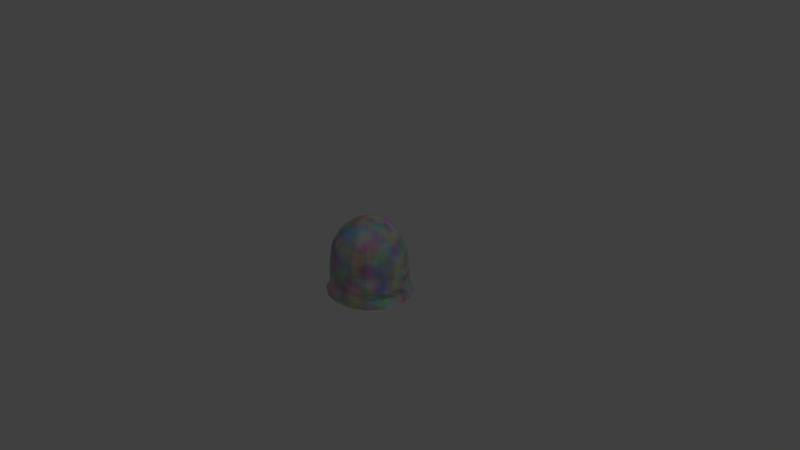 # Source: enemy2.blend  (saved by Blender 2.78.0; exported with 4.5.12 LTS)
import bpy
from mathutils import Matrix  # noqa: F401  (used for matrix-valued properties, if any)

bpy.ops.wm.read_factory_settings(use_empty=True)
scene = bpy.context.scene
scene.name = 'Scene'

# ---- collections
col_collection_1 = bpy.data.collections.new('Collection 1'); scene.collection.children.link(col_collection_1)

# ---- materials (node trees are filled in below, after node groups)
mat_material_001 = bpy.data.materials.new('Material.001')
mat_material_001.alpha_threshold = 0.0
mat_material_001.roughness = 0.5

# ---- material node trees
mat_material_001.use_nodes = True; mat_material_001.node_tree.nodes.clear()
_N = mat_material_001.node_tree.nodes; _L = mat_material_001.node_tree.links
n0 = _N.new('ShaderNodeOutputMaterial'); n0.name = 'Material Output'; n0.location = (300, 300)
n1 = _N.new('ShaderNodeBsdfDiffuse'); n1.name = 'Diffuse BSDF'; n1.location = (10, 300)
n2 = _N.new('ShaderNodeTexNoise'); n2.name = 'Noise Texture'; n2.location = (-180, 300)
_L.new(n1.outputs[0], n0.inputs[0])
_L.new(n2.outputs[1], n1.inputs[0])
n0.is_active_output = True

# ---- world
world_world = bpy.data.worlds.new('World'); scene.world = world_world
world_world.color = (0.05088, 0.05088, 0.05088)
world_world.use_sun_shadow = False
world_world.sun_shadow_jitter_overblur = 0.0
world_world.cycles.sampling_method = 'MANUAL'

# ---- cameras
cam_camera = bpy.data.cameras.new('Camera')
cam_camera.clip_end = 100.0
cam_camera.lens = 35.0
cam_camera.sensor_width = 32.0
cam_camera.sensor_height = 18.0
cam_camera.ortho_scale = 7.314
cam_camera.dof.focus_distance = 0.0

# ---- lights
light_lamp = bpy.data.lights.new('Lamp', 'POINT')
light_lamp.transmission_factor = 0.0
light_lamp.cutoff_distance = 30.0
light_lamp.energy = 100.0
light_lamp.shadow_buffer_clip_start = 1.001
light_lamp.shadow_soft_size = 0.1
light_lamp.shadow_maximum_resolution = 0.006
light_lamp.use_absolute_resolution = True

# ---- meshes
me_sphere_002 = bpy.data.meshes.new('Sphere.002')
me_sphere_002.from_pydata([(0.0, 0.1951, 0.9808), (0.0, 0.3827, 0.9239), (0.0, 0.5556, 0.8315), (0.0, 0.8315, 0.5556), (0.0, 0.9239, 0.3827), (0.07466, 0.1802, 0.9808), (0.1464, 0.3536, 0.9239), (0.2126, 0.5133, 0.8315), (0.2706, 0.6533, 0.7071), (0.3182, 0.7682, 0.5556), (0.3536, 0.8536, 0.3827), (0.3753, 0.9061, 0.1951), (0.1379, 0.1379, 0.9808), (0.2706, 0.2706, 0.9239), (0.3928, 0.3928, 0.8315), (0.5, 0.5, 0.7071), (0.5879, 0.5879, 0.5556), (0.6533, 0.6533, 0.3827), (0.6935, 0.6935, 0.1951), (0.1802, 0.07466, 0.9808), (0.3536, 0.1464, 0.9239), (0.5133, 0.2126, 0.8315), (0.6533, 0.2706, 0.7071), (0.7682, 0.3182, 0.5556), (0.8536, 0.3536, 0.3827), (0.9061, 0.3753, 0.1951), (0.1951, -3.452e-07, 0.9808), (0.3827, -3.824e-07, 0.9239), (0.5556, -3.824e-07, 0.8315), (0.7071, -3.973e-07, 0.7071), (0.8315, -4.122e-07, 0.5556), (0.9239, -3.824e-07, 0.3827), (0.9808, -3.824e-07, 0.1951), (1.0, -4.42e-07, 7.55e-08), (0.1802, -0.07466, 0.9808), (0.3536, -0.1464, 0.9239), (0.5133, -0.2126, 0.8315), (0.6533, -0.2706, 0.7071), (0.7682, -0.3182, 0.5556), (0.8536, -0.3536, 0.3827), (0.9061, -0.3753, 0.1951), (0.9239, -0.3827, 7.55e-08), (0.1379, -0.138, 0.9808), (0.2706, -0.2706, 0.9239), (0.3928, -0.3928, 0.8315), (0.5, -0.5, 0.7071), (0.5879, -0.5879, 0.5556), (0.6533, -0.6533, 0.3827), (0.6935, -0.6935, 0.1951), (0.7071, -0.7071, 7.55e-08), (0.07466, -0.1802, 0.9808), (0.1464, -0.3536, 0.9239), (0.2126, -0.5133, 0.8315), (0.2706, -0.6533, 0.7071), (0.3182, -0.7682, 0.5556), (0.3536, -0.8536, 0.3827), (0.3753, -0.9061, 0.1951), (0.3827, -0.9239, 7.55e-08), (-6.902e-08, -0.1951, 0.9808), (-1.137e-07, -0.3827, 0.9239), (-1.435e-07, -0.5556, 0.8315), (-8.392e-08, -0.7071, 0.7071), (-2.329e-07, -0.8315, 0.5556), (-2.031e-07, -0.9239, 0.3827), (-1.435e-07, -0.9808, 0.1951), (-2.329e-07, -1.0, 7.55e-08), (-1.247e-07, -6.269e-07, 1.0), (-0.07466, -0.1802, 0.9808), (-0.1464, -0.3536, 0.9239), (-0.2126, -0.5133, 0.8315), (-0.2706, -0.6533, 0.7071), (-0.3182, -0.7682, 0.5556), (-0.3536, -0.8536, 0.3827), (-0.3753, -0.9061, 0.1951), (-0.3827, -0.9239, 7.55e-08), (-0.1379, -0.138, 0.9808), (-0.2706, -0.2706, 0.9239), (-0.3928, -0.3928, 0.8315), (-0.5, -0.5, 0.7071), (-0.5879, -0.5879, 0.5556), (-0.6533, -0.6533, 0.3827), (-0.6935, -0.6935, 0.1951), (-0.7071, -0.7071, 7.55e-08), (-0.1802, -0.07466, 0.9808), (-0.3536, -0.1464, 0.9239), (-0.5133, -0.2126, 0.8315), (-0.6533, -0.2706, 0.7071), (-0.7682, -0.3182, 0.5556), (-0.8536, -0.3536, 0.3827), (-0.9061, -0.3753, 0.1951), (-0.9239, -0.3827, 7.55e-08), (-0.1951, -2.409e-07, 0.9808), (-0.3827, -1.738e-07, 0.9239), (-0.5556, -6.951e-08, 0.8315), (-0.7071, -8.441e-08, 0.7071), (-0.8315, 9.441e-08, 0.5556), (-0.9239, 3.48e-08, 0.3827), (-0.9808, -5.461e-08, 0.1951), (-1.0, 6.46e-08, 7.55e-08), (-0.1802, 0.07466, 0.9808), (-0.3536, 0.1464, 0.9239), (-0.5133, 0.2126, 0.8315), (-0.6533, 0.2706, 0.7071), (-0.7682, 0.3182, 0.5556), (-0.8536, 0.3536, 0.3827), (-0.9061, 0.3753, 0.1951), (-0.9239, 0.3827, 7.55e-08), (-0.1379, 0.1379, 0.9808), (-0.2706, 0.2706, 0.9239), (-0.3928, 0.3928, 0.8315), (-0.5, 0.5, 0.7071), (-0.5879, 0.5879, 0.5556), (-0.6533, 0.6533, 0.3827), (-0.6935, 0.6935, 0.1951), (-0.7071, 0.7071, 7.55e-08), (-0.07466, 0.1802, 0.9808), (-0.1464, 0.3536, 0.9239), (-0.2126, 0.5133, 0.8315), (-0.2706, 0.6533, 0.7071), (-0.3182, 0.7682, 0.5556), (-0.3536, 0.8536, 0.3827), (-0.3753, 0.9061, 0.1951), (-0.3827, 0.9239, 7.55e-08), (3.184e-07, 0.7071, 0.7071), (3.929e-07, 0.9808, 0.1951), (-1.408e-09, 1.007, -0.6), (-1.305e-09, 1.026, -0.8), (-1.848e-08, 0.9954, -1.0), (-4.033e-16, 1.0, 7.544e-08), (0.3905, 0.9182, -1.0), (0.3827, 0.9239, 7.544e-08), (0.6913, 0.7157, -1.0), (0.7071, 0.7071, 7.544e-08), (0.8783, 0.3633, -1.0), (0.9239, 0.3827, 7.544e-08), (1.006, -4.704e-08, -1.0), (0.9981, -0.3683, -1.0), (0.739, -0.6864, -1.0), (0.416, -0.9695, -1.0), (1.532e-07, -0.9558, -1.0), (-0.3647, -0.9307, -1.0), (-0.696, -0.7196, -1.0), (-0.994, -0.4032, -1.0), (-1.041, 5.74e-09, -1.0), (-0.9654, 0.3788, -1.0), (-0.7713, 0.6833, -1.0), (-0.369, 0.9481, -1.0), (-1.241e-09, 1.012, -0.4), (-4.01e-10, 1.008, -0.2), (0.3837, 0.9376, -0.2), (0.3859, 0.9402, -0.4), (0.407, 0.9712, -0.6), (0.419, 1.009, -0.8), (0.7299, 0.7146, -0.2), (0.7434, 0.7402, -0.4), (0.7098, 0.7247, -0.6), (0.7327, 0.7434, -0.8), (0.9368, 0.3871, -0.2), (0.9562, 0.3896, -0.4), (0.9288, 0.3877, -0.6), (1.02, 0.4034, -0.8), (1.02, -4.451e-08, -0.2), (1.013, -4.48e-08, -0.4), (1.045, -4.727e-08, -0.6), (1.047, -4.832e-08, -0.8), (0.9338, -0.3837, -0.2), (0.9648, -0.3893, -0.4), (1.014, -0.3886, -0.6), (0.9261, -0.4058, -0.8), (0.7071, -0.7105, -0.2), (0.7541, -0.7398, -0.4), (0.7587, -0.7427, -0.6), (0.7378, -0.7451, -0.8), (0.3833, -0.9285, -0.2), (0.4061, -0.9331, -0.4), (0.3961, -0.9874, -0.6), (0.4248, -0.9964, -0.8), (1.524e-07, -1.004, -0.2), (1.553e-07, -1.015, -0.4), (1.554e-07, -1.031, -0.6), (1.547e-07, -1.035, -0.8), (-0.3941, -0.9307, -0.2), (-0.4003, -0.9295, -0.4), (-0.4143, -0.9806, -0.6), (-0.4307, -0.9824, -0.8), (-0.7151, -0.7188, -0.2), (-0.7395, -0.7366, -0.4), (-0.7121, -0.7316, -0.6), (-0.7502, -0.731, -0.8), (-0.9278, -0.3898, -0.2), (-0.9322, -0.3962, -0.4), (-0.9874, -0.3908, -0.6), (-0.9352, -0.3855, -0.8), (-1.014, 1.196e-08, -0.2), (-1.068, 1.201e-08, -0.4), (-1.026, 1.2e-08, -0.6), (-1.08, 1.228e-08, -0.8), (-0.9349, 0.3828, -0.2), (-0.9669, 0.395, -0.4), (-1.01, 0.3991, -0.6), (-0.9352, 0.3991, -0.8), (-0.7101, 0.718, -0.2), (-0.715, 0.7163, -0.4), (-0.7303, 0.722, -0.6), (-0.7209, 0.7662, -0.8), (-0.3852, 0.9264, -0.2), (-0.3898, 0.9559, -0.4), (-0.3877, 0.9605, -0.6), (-0.4239, 0.9272, -0.8), (-7.664e-09, 1.124, -1.0), (0.4483, 1.039, -1.0), (0.8283, 0.795, -1.0), (1.082, 0.4302, -1.0), (1.171, -5.007e-08, -1.0), (1.082, -0.4302, -1.0), (0.8283, -0.795, -1.0), (0.4483, -1.039, -1.0), (1.692e-07, -1.124, -1.0), (-0.4483, -1.039, -1.0), (-0.8283, -0.795, -1.0), (-1.082, -0.4302, -1.0), (-1.171, 1.248e-08, -1.0), (-1.082, 0.4302, -1.0), (-0.8283, 0.795, -1.0), (-0.4483, 1.039, -1.0)], [], [(128, 124, 11, 130), (0, 66, 5), (1, 0, 5, 6), (2, 1, 6, 7), (123, 2, 7, 8), (3, 123, 8, 9), (4, 3, 9, 10), (124, 4, 10, 11), (11, 10, 17, 18), (130, 11, 18, 132), (5, 66, 12), (6, 5, 12, 13), (7, 6, 13, 14), (8, 7, 14, 15), (9, 8, 15, 16), (10, 9, 16, 17), (15, 14, 21, 22), (16, 15, 22, 23), (17, 16, 23, 24), (18, 17, 24, 25), (132, 18, 25, 134), (12, 66, 19), (13, 12, 19, 20), (14, 13, 20, 21), (134, 25, 32, 33), (19, 66, 26), (20, 19, 26, 27), (21, 20, 27, 28), (22, 21, 28, 29), (23, 22, 29, 30), (24, 23, 30, 31), (25, 24, 31, 32), (29, 28, 36, 37), (30, 29, 37, 38), (31, 30, 38, 39), (32, 31, 39, 40), (33, 32, 40, 41), (26, 66, 34), (27, 26, 34, 35), (28, 27, 35, 36), (41, 40, 48, 49), (34, 66, 42), (35, 34, 42, 43), (36, 35, 43, 44), (37, 36, 44, 45), (38, 37, 45, 46), (39, 38, 46, 47), (40, 39, 47, 48), (46, 45, 53, 54), (47, 46, 54, 55), (48, 47, 55, 56), (49, 48, 56, 57), (42, 66, 50), (43, 42, 50, 51), (44, 43, 51, 52), (45, 44, 52, 53), (51, 50, 58, 59), (52, 51, 59, 60), (53, 52, 60, 61), (54, 53, 61, 62), (55, 54, 62, 63), (56, 55, 63, 64), (57, 56, 64, 65), (50, 66, 58), (63, 62, 71, 72), (64, 63, 72, 73), (65, 64, 73, 74), (58, 66, 67), (59, 58, 67, 68), (60, 59, 68, 69), (61, 60, 69, 70), (62, 61, 70, 71), (68, 67, 75, 76), (69, 68, 76, 77), (70, 69, 77, 78), (71, 70, 78, 79), (72, 71, 79, 80), (73, 72, 80, 81), (74, 73, 81, 82), (67, 66, 75), (80, 79, 87, 88), (81, 80, 88, 89), (82, 81, 89, 90), (75, 66, 83), (76, 75, 83, 84), (77, 76, 84, 85), (78, 77, 85, 86), (79, 78, 86, 87), (85, 84, 92, 93), (86, 85, 93, 94), (87, 86, 94, 95), (88, 87, 95, 96), (89, 88, 96, 97), (90, 89, 97, 98), (83, 66, 91), (84, 83, 91, 92), (97, 96, 104, 105), (98, 97, 105, 106), (91, 66, 99), (92, 91, 99, 100), (93, 92, 100, 101), (94, 93, 101, 102), (95, 94, 102, 103), (96, 95, 103, 104), (101, 100, 108, 109), (102, 101, 109, 110), (103, 102, 110, 111), (104, 103, 111, 112), (105, 104, 112, 113), (106, 105, 113, 114), (99, 66, 107), (100, 99, 107, 108), (113, 112, 120, 121), (114, 113, 121, 122), (107, 66, 115), (108, 107, 115, 116), (109, 108, 116, 117), (110, 109, 117, 118), (111, 110, 118, 119), (112, 111, 119, 120), (118, 117, 2, 123), (119, 118, 123, 3), (120, 119, 3, 4), (121, 120, 4, 124), (122, 121, 124, 128), (115, 66, 0), (116, 115, 0, 1), (117, 116, 1, 2), (179, 178, 182, 183), (194, 193, 197, 198), (148, 128, 130, 149), (178, 177, 181, 182), (195, 194, 198, 199), (149, 130, 132, 153), (217, 180, 184, 218), (196, 195, 199, 200), (153, 132, 134, 157), (182, 181, 185, 186), (221, 196, 200, 222), (157, 134, 33, 161), (183, 182, 186, 187), (198, 197, 201, 202), (161, 33, 41, 165), (184, 183, 187, 188), (199, 198, 202, 203), (165, 41, 49, 169), (218, 184, 188, 219), (200, 199, 203, 204), (169, 49, 57, 173), (186, 185, 189, 190), (222, 200, 204, 223), (173, 57, 65, 177), (187, 186, 190, 191), (202, 201, 205, 206), (177, 65, 74, 181), (188, 187, 191, 192), (203, 202, 206, 207), (181, 74, 82, 185), (219, 188, 192, 220), (204, 203, 207, 208), (185, 82, 90, 189), (190, 189, 193, 194), (223, 204, 208, 224), (189, 90, 98, 193), (191, 190, 194, 195), (206, 205, 148, 147), (193, 98, 106, 197), (192, 191, 195, 196), (207, 206, 147, 125), (197, 106, 114, 201), (224, 208, 126, 209), (208, 207, 125, 126), (201, 114, 122, 205), (180, 179, 183, 184), (220, 192, 196, 221), (205, 122, 128, 148), (127, 129, 131, 133, 135, 136, 137, 138, 139, 140, 141, 142, 143, 144, 145, 146), (216, 176, 180, 217), (176, 175, 179, 180), (175, 174, 178, 179), (174, 173, 177, 178), (215, 172, 176, 216), (172, 171, 175, 176), (171, 170, 174, 175), (170, 169, 173, 174), (214, 168, 172, 215), (168, 167, 171, 172), (167, 166, 170, 171), (166, 165, 169, 170), (213, 164, 168, 214), (164, 163, 167, 168), (163, 162, 166, 167), (162, 161, 165, 166), (212, 160, 164, 213), (160, 159, 163, 164), (159, 158, 162, 163), (158, 157, 161, 162), (211, 156, 160, 212), (156, 155, 159, 160), (155, 154, 158, 159), (154, 153, 157, 158), (210, 152, 156, 211), (152, 151, 155, 156), (151, 150, 154, 155), (150, 149, 153, 154), (209, 126, 152, 210), (126, 125, 151, 152), (125, 147, 150, 151), (147, 148, 149, 150), (129, 127, 209, 210), (131, 129, 210, 211), (133, 131, 211, 212), (135, 133, 212, 213), (136, 135, 213, 214), (137, 136, 214, 215), (138, 137, 215, 216), (139, 138, 216, 217), (140, 139, 217, 218), (141, 140, 218, 219), (142, 141, 219, 220), (143, 142, 220, 221), (144, 143, 221, 222), (145, 144, 222, 223), (146, 145, 223, 224), (127, 146, 224, 209)])
me_sphere_002.materials.append(mat_material_001)
me_sphere_002.use_remesh_preserve_volume = False
me_sphere_002.use_remesh_preserve_attributes = False
me_sphere_002.use_mirror_vertex_groups = False
me_sphere_002.update()

# ---- objects
ob_enemy = bpy.data.objects.new('enemy', me_sphere_002)
ob_lamp = bpy.data.objects.new('Lamp', light_lamp)
ob_camera = bpy.data.objects.new('Camera', cam_camera)

# ---- transforms, parenting, visibility, modifiers, constraints
ob_enemy.location = (0.0, 0.0, 0.0)
ob_enemy.scale = (0.5, 0.5, 0.5)
ob_enemy.lineart.crease_threshold = 0.0
ob_lamp.location = (4.076, 1.005, 5.904)
ob_lamp.rotation_euler = (0.6503, 0.05522, 1.866)
ob_lamp.lock_rotations_4d = False
ob_lamp.empty_display_type = 'ARROWS'
ob_lamp.color = (0.0, 0.0, 0.0, 0.0)
ob_lamp.lineart.crease_threshold = 0.0
ob_camera.location = (7.481, -6.508, 5.344)
ob_camera.rotation_euler = (1.109, 0.0, 0.8149)
ob_camera.lock_rotations_4d = False
ob_camera.empty_display_type = 'ARROWS'
ob_camera.color = (0.0, 0.0, 0.0, 0.0)
ob_camera.display_type = 'WIRE'
ob_camera.lineart.crease_threshold = 0.0

# ---- collection membership
col_collection_1.objects.link(ob_enemy)
col_collection_1.objects.link(ob_lamp)
col_collection_1.objects.link(ob_camera)

# ---- scene / render settings (as saved in the file)
scene.camera = ob_camera
scene.frame_start = 1; scene.frame_end = 250; scene.frame_set(1)
scene.render.engine = 'CYCLES'
scene.render.resolution_percentage = 50
scene.render.dither_intensity = 0.0
scene.cycles.use_denoising = False
scene.cycles.samples = 128
scene.cycles.sampling_pattern = 'TABULATED_SOBOL'
scene.cycles.light_sampling_threshold = 0.0
scene.cycles.use_adaptive_sampling = False
scene.cycles.use_light_tree = False
scene.cycles.blur_glossy = 0.0
scene.cycles.sample_clamp_indirect = 0.0
scene.view_settings.view_transform = 'Standard'
bpy.context.view_layer.update()
